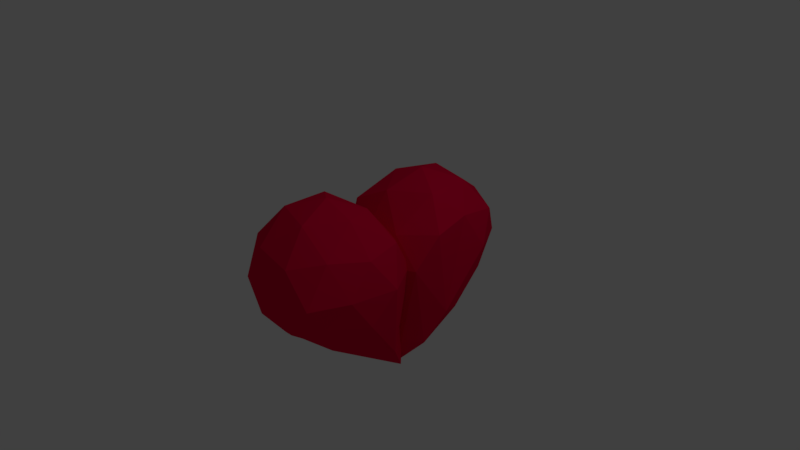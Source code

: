 # Source: heart.blend  (saved by Blender 2.79.0; exported with 4.5.12 LTS)
import bpy
from mathutils import Matrix  # noqa: F401  (used for matrix-valued properties, if any)

bpy.ops.wm.read_factory_settings(use_empty=True)
scene = bpy.context.scene
scene.name = 'Scene'

# ---- collections
col_collection_1 = bpy.data.collections.new('Collection 1'); scene.collection.children.link(col_collection_1)

# ---- materials (node trees are filled in below, after node groups)
mat_material_001 = bpy.data.materials.new('Material.001')
mat_material_001.alpha_threshold = 0.0
mat_material_001.use_transparent_shadow = False
mat_material_001.diffuse_color = (0.8, 0.0, 0.04777, 1.0)
mat_material_001.roughness = 0.5

# ---- material node trees

# ---- world
world_world = bpy.data.worlds.new('World'); scene.world = world_world
world_world.color = (0.05088, 0.05088, 0.05088)
world_world.use_sun_shadow = False
world_world.sun_shadow_jitter_overblur = 0.0
world_world.cycles.sampling_method = 'MANUAL'

# ---- cameras
cam_camera = bpy.data.cameras.new('Camera')
cam_camera.clip_end = 100.0
cam_camera.lens = 35.0
cam_camera.sensor_width = 32.0
cam_camera.sensor_height = 18.0
cam_camera.ortho_scale = 7.314
cam_camera.dof.focus_distance = 0.0
cam_camera.dof.aperture_fstop = 128.0

# ---- lights
light_lamp = bpy.data.lights.new('Lamp', 'POINT')
light_lamp.transmission_factor = 0.0
light_lamp.cutoff_distance = 30.0
light_lamp.energy = 100.0
light_lamp.shadow_buffer_clip_start = 1.001
light_lamp.shadow_soft_size = 0.1
light_lamp.shadow_maximum_resolution = 0.006
light_lamp.use_absolute_resolution = True

# ---- meshes
me_icosphere_002 = bpy.data.meshes.new('Icosphere.002')
me_icosphere_002.from_pydata([(0.0, 0.0, -1.185), (0.563, -0.5257, -0.3749), (-0.2764, -0.8506, -0.3749), (-0.6022, 0.0, -0.863), (-0.2764, 0.7169, -1.204), (0.6319, 0.5257, -1.132), (0.2764, -0.8506, 0.4472), (-0.7236, -0.5257, 0.4472), (-0.7236, 0.5257, 0.4472), (0.2764, 0.8506, 0.266), (0.7862, 0.0, 0.4472), (0.0, 0.0, 1.0), (-0.1625, -0.5945, -0.7055), (0.4253, -0.309, -0.7783), (0.2629, -0.809, -0.4534), (0.7983, 0.0, -0.4534), (0.4253, 0.8211, -1.576), (-0.3507, 0.0, -1.146), (-0.6027, -0.5, -0.4534), (-0.1625, 0.6804, -1.584), (-0.484, 0.5, -1.243), (0.2629, 1.017, -0.4534), (0.7963, -0.309, 0.0), (0.9071, 0.309, 0.0), (0.0, -1.0, 0.0), (0.5878, -0.809, 0.0), (-0.8056, -0.309, 0.0), (-0.5878, -0.809, 0.0), (-0.5878, 0.809, 0.0), (-0.6949, 0.309, -0.7568), (0.5878, 0.809, 0.0), (0.0, 1.0, 0.0), (0.6032, -0.5, 0.5257), (-0.2629, -0.809, 0.5257), (-0.7114, 0.0, 0.5257), (-0.2629, 0.809, 0.4066), (0.6882, 0.5, 0.4805), (0.1625, -0.5, 0.8507), (0.4414, 0.0, 0.8507), (-0.4253, -0.309, 0.8507), (-0.4253, 0.309, 0.8507), (0.1625, 0.5, 0.7535), (0.09302, 1.503, -1.183), (-0.5212, 1.968, -0.3731), (0.2803, 2.377, -0.3731), (0.692, 1.565, -0.8612), (0.4418, 0.8183, -1.202), (-0.4813, 0.9148, -1.13), (-0.2696, 2.321, 0.449), (0.7586, 2.1, 0.449), (0.867, 1.055, 0.449), (-0.09422, 0.6283, 0.2161), (-0.689, 1.422, 0.449), (0.09302, 1.503, 1.002), (0.1933, 2.111, -0.7037), (-0.3619, 1.766, -0.7765), (-0.2518, 2.28, -0.4516), (-0.701, 1.421, -0.4516), (-0.2454, 0.6423, -1.574), (0.4419, 1.539, -1.144), (0.641, 2.062, -0.4516), (0.3247, 0.8428, -1.582), (0.626, 1.055, -1.241), (-0.06363, 0.4642, -0.4516), (-0.7309, 1.728, 0.001815), (-0.7774, 1.102, 0.001815), (-0.01004, 2.498, 0.001815), (-0.575, 2.247, 0.001815), (0.8625, 1.893, 0.001815), (0.5943, 2.368, 0.001815), (0.7611, 0.7588, 0.001815), (0.816, 1.267, -0.755), (-0.4083, 0.6376, 0.001815), (0.1961, 0.5082, 0.001815), (-0.5585, 1.938, 0.5276), (0.2711, 2.335, 0.5276), (0.8007, 1.576, 0.5276), (0.4379, 0.7253, 0.4125), (-0.54, 0.9346, 0.5276), (-0.1201, 1.983, 0.8525), (-0.346, 1.457, 0.8525), (0.4842, 1.854, 0.8525), (0.5479, 1.239, 0.8525), (-0.01704, 0.9888, 0.7902)], [], [(0, 13, 12), (1, 13, 15), (0, 12, 17), (0, 17, 19), (0, 19, 16), (1, 15, 22), (2, 14, 24), (3, 18, 26), (4, 20, 28), (5, 21, 30), (1, 22, 25), (2, 24, 27), (3, 26, 29), (4, 28, 31), (5, 30, 23), (6, 32, 37), (7, 33, 39), (8, 34, 40), (9, 35, 41), (10, 36, 38), (38, 41, 11), (38, 36, 41), (36, 9, 41), (41, 40, 11), (41, 35, 40), (35, 8, 40), (40, 39, 11), (40, 34, 39), (34, 7, 39), (39, 37, 11), (39, 33, 37), (33, 6, 37), (37, 38, 11), (37, 32, 38), (32, 10, 38), (23, 36, 10), (23, 30, 36), (30, 9, 36), (31, 35, 9), (31, 28, 35), (28, 8, 35), (29, 34, 8), (29, 26, 34), (26, 7, 34), (27, 33, 7), (27, 24, 33), (24, 6, 33), (25, 32, 6), (25, 22, 32), (22, 10, 32), (30, 31, 9), (30, 21, 31), (21, 4, 31), (28, 29, 8), (28, 20, 29), (20, 3, 29), (26, 27, 7), (26, 18, 27), (18, 2, 27), (24, 25, 6), (24, 14, 25), (14, 1, 25), (22, 23, 10), (22, 15, 23), (15, 5, 23), (16, 21, 5), (16, 19, 21), (19, 4, 21), (19, 20, 4), (19, 17, 20), (17, 3, 20), (17, 18, 3), (17, 12, 18), (12, 2, 18), (15, 16, 5), (15, 13, 16), (13, 0, 16), (12, 14, 2), (12, 13, 14), (13, 1, 14), (42, 55, 54), (43, 55, 57), (42, 54, 59), (42, 59, 61), (42, 61, 58), (43, 57, 64), (44, 56, 66), (45, 60, 68), (46, 62, 70), (47, 63, 72), (43, 64, 67), (44, 66, 69), (45, 68, 71), (46, 70, 73), (47, 72, 65), (48, 74, 79), (49, 75, 81), (50, 76, 82), (51, 77, 83), (52, 78, 80), (80, 83, 53), (80, 78, 83), (78, 51, 83), (83, 82, 53), (83, 77, 82), (77, 50, 82), (82, 81, 53), (82, 76, 81), (76, 49, 81), (81, 79, 53), (81, 75, 79), (75, 48, 79), (79, 80, 53), (79, 74, 80), (74, 52, 80), (65, 78, 52), (65, 72, 78), (72, 51, 78), (73, 77, 51), (73, 70, 77), (70, 50, 77), (71, 76, 50), (71, 68, 76), (68, 49, 76), (69, 75, 49), (69, 66, 75), (66, 48, 75), (67, 74, 48), (67, 64, 74), (64, 52, 74), (72, 73, 51), (72, 63, 73), (63, 46, 73), (70, 71, 50), (70, 62, 71), (62, 45, 71), (68, 69, 49), (68, 60, 69), (60, 44, 69), (66, 67, 48), (66, 56, 67), (56, 43, 67), (64, 65, 52), (64, 57, 65), (57, 47, 65), (58, 63, 47), (58, 61, 63), (61, 46, 63), (61, 62, 46), (61, 59, 62), (59, 45, 62), (59, 60, 45), (59, 54, 60), (54, 44, 60), (57, 58, 47), (57, 55, 58), (55, 42, 58), (54, 56, 44), (54, 55, 56), (55, 43, 56)])
me_icosphere_002.materials.append(mat_material_001)
me_icosphere_002.use_remesh_preserve_volume = False
me_icosphere_002.use_remesh_preserve_attributes = False
me_icosphere_002.use_mirror_vertex_groups = False
me_icosphere_002.update()

# ---- objects
ob_icosphere = bpy.data.objects.new('Icosphere', me_icosphere_002)
ob_lamp = bpy.data.objects.new('Lamp', light_lamp)
ob_camera = bpy.data.objects.new('Camera', cam_camera)

# ---- transforms, parenting, visibility, modifiers, constraints
ob_icosphere.location = (0.0, -0.6613, 0.0)
ob_icosphere.lineart.crease_threshold = 0.0
ob_lamp.location = (4.076, 1.005, 5.904)
ob_lamp.rotation_euler = (0.6503, 0.05522, 1.866)
ob_lamp.lock_rotations_4d = False
ob_lamp.empty_display_type = 'ARROWS'
ob_lamp.color = (0.0, 0.0, 0.0, 0.0)
ob_lamp.lineart.crease_threshold = 0.0
ob_camera.location = (7.481, -6.508, 5.344)
ob_camera.rotation_euler = (1.109, 0.0, 0.8149)
ob_camera.lock_rotations_4d = False
ob_camera.empty_display_type = 'ARROWS'
ob_camera.color = (0.0, 0.0, 0.0, 0.0)
ob_camera.display_type = 'WIRE'
ob_camera.lineart.crease_threshold = 0.0

# ---- collection membership
col_collection_1.objects.link(ob_icosphere)
col_collection_1.objects.link(ob_lamp)
col_collection_1.objects.link(ob_camera)

# ---- scene / render settings (as saved in the file)
scene.camera = ob_camera
scene.frame_start = 1; scene.frame_end = 250; scene.frame_set(1)
scene.render.engine = 'BLENDER_EEVEE_NEXT'
scene.render.resolution_percentage = 50
scene.render.dither_intensity = 0.0
scene.cycles.use_denoising = False
scene.cycles.samples = 128
scene.cycles.sampling_pattern = 'TABULATED_SOBOL'
scene.cycles.use_adaptive_sampling = False
scene.cycles.use_light_tree = False
scene.cycles.blur_glossy = 0.0
scene.cycles.sample_clamp_indirect = 0.0
scene.view_settings.view_transform = 'Standard'
bpy.context.view_layer.update()
